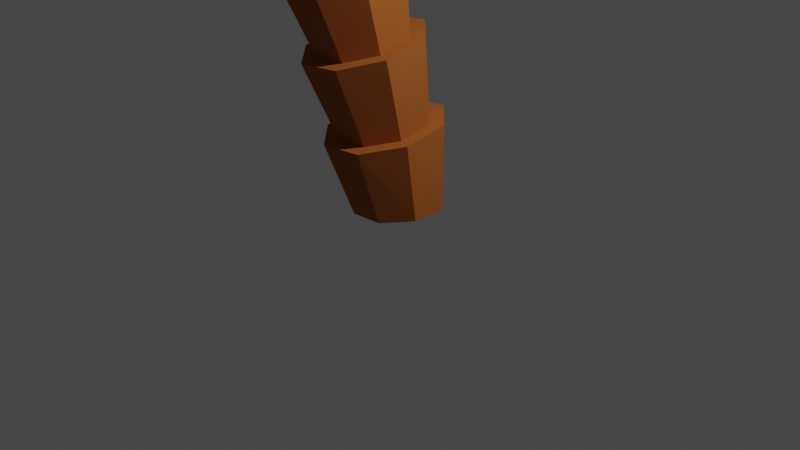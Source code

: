 # Source: Palm_Tree.blend  (saved by Blender 2.93.21; exported with 4.5.12 LTS)
import bpy
from mathutils import Matrix  # noqa: F401  (used for matrix-valued properties, if any)

bpy.ops.wm.read_factory_settings(use_empty=True)
scene = bpy.context.scene
scene.name = 'Scene'

# ---- collections
col_collection = bpy.data.collections.new('Collection'); scene.collection.children.link(col_collection)

# ---- materials (node trees are filled in below, after node groups)
mat_material_002 = bpy.data.materials.new('Material.002')
mat_material_002.use_transparent_shadow = False
mat_material_002.diffuse_color = (0.3758, 0.1112, 0.02506, 1.0)
mat_material_001 = bpy.data.materials.new('Material.001')
mat_material_001.use_transparent_shadow = False
mat_material_001.diffuse_color = (0.04901, 0.2529, 0.01852, 1.0)

# ---- material node trees

# ---- world
world_world = bpy.data.worlds.new('World'); scene.world = world_world
world_world.use_nodes = True; world_world.node_tree.nodes.clear()
_N = world_world.node_tree.nodes; _L = world_world.node_tree.links
n0 = _N.new('ShaderNodeOutputWorld'); n0.name = 'World Output'; n0.location = (300, 300)
n1 = _N.new('ShaderNodeBackground'); n1.name = 'Background'; n1.location = (10, 300)
n1.inputs[0].default_value = (0.05088, 0.05088, 0.05088, 1.0)
_L.new(n1.outputs[0], n0.inputs[0])
n0.is_active_output = True
world_world.color = (0.05088, 0.05088, 0.05088)
world_world.use_sun_shadow = False
world_world.sun_shadow_jitter_overblur = 0.0

# ---- cameras
cam_camera = bpy.data.cameras.new('Camera')
cam_camera.clip_end = 100.0
cam_camera.ortho_scale = 7.314

# ---- lights
light_light = bpy.data.lights.new('Light', 'POINT')
light_light.transmission_factor = 0.0
light_light.energy = 1000.0
light_light.shadow_soft_size = 0.1
light_light.shadow_maximum_resolution = 0.006
light_light.use_absolute_resolution = True

# ---- meshes
me_cube_001 = bpy.data.meshes.new('Cube.001')
me_cube_001.from_pydata([(-0.4481, 0.1947, 0.1351), (-0.197, 0.4446, 0.1622), (-0.3414, 0.4632, 1.093), (-0.6704, 0.1369, 1.005), (0.1731, 0.4428, 0.1883), (0.4232, 0.1906, 0.1965), (0.4839, 0.1283, 1.117), (0.1489, 0.4596, 1.141), (-0.1987, -0.4282, 0.1293), (-0.4488, -0.176, 0.1211), (-0.6661, -0.3488, 0.9227), (-0.3311, -0.6801, 0.899), (0.4224, -0.1801, 0.1825), (0.1713, -0.43, 0.1554), (0.1592, -0.6837, 0.9465), (0.4882, -0.3573, 1.035), (-0.5274, 0.07585, 1.009), (-0.2796, 0.3216, 1.075), (-0.433, 0.2865, 1.966), (-0.7603, -0.03668, 1.861), (0.08963, 0.3189, 1.111), (0.3419, 0.06938, 1.093), (0.3929, -0.04721, 1.983), (0.05685, 0.2821, 2.018), (-0.2718, -0.5394, 0.9288), (-0.5241, -0.2899, 0.9467), (-0.7539, -0.5185, 1.759), (-0.4178, -0.8477, 1.725), (0.3452, -0.2963, 1.031), (0.0974, -0.5421, 0.9646), (0.07199, -0.8522, 1.777), (0.3993, -0.529, 1.881), (-0.6172, -0.09745, 1.864), (-0.3707, 0.146, 1.943), (-0.5277, 0.09231, 2.821), (-0.8543, -0.2294, 2.71), (-0.001745, 0.1426, 1.982), (0.2514, -0.1054, 1.956), (0.2984, -0.241, 2.837), (-0.03809, 0.08739, 2.875), (-0.3592, -0.7083, 1.761), (-0.6123, -0.4603, 1.787), (-0.847, -0.7093, 2.599), (-0.5105, -1.038, 2.561), (0.2562, -0.4682, 1.879), (0.009659, -0.7116, 1.8), (-0.02083, -1.043, 2.615), (0.3058, -0.7209, 2.726), (-0.7111, -0.29, 2.712), (-0.4651, -0.04778, 2.796), (-0.6242, -0.1095, 3.671), (-0.9504, -0.4305, 3.555), (-0.0964, -0.05149, 2.836), (0.157, -0.2988, 2.807), (0.2019, -0.4427, 3.685), (-0.1349, -0.1147, 3.727), (-0.4521, -0.8988, 2.6), (-0.7056, -0.6515, 2.629), (-0.9427, -0.9096, 3.441), (-0.606, -1.238, 3.401), (0.1626, -0.6602, 2.724), (-0.0834, -0.9025, 2.64), (-0.1165, -1.243, 3.456), (0.2097, -0.9218, 3.57), (-0.8072, -0.4911, 3.557), (-0.5616, -0.2494, 3.644), (-0.724, -0.311, 4.584), (-1.049, -0.6315, 4.453), (-0.193, -0.2533, 3.686), (0.06067, -0.5003, 3.655), (0.09913, -0.6434, 4.593), (-0.2369, -0.3161, 4.644), (-0.5478, -1.099, 3.441), (-0.8014, -0.852, 3.471), (-1.041, -1.111, 4.322), (-0.7045, -1.439, 4.274), (0.06654, -0.8612, 3.568), (-0.1791, -1.103, 3.482), (-0.2162, -1.444, 4.333), (0.1083, -1.122, 4.46), (-0.9058, -0.692, 4.455), (-0.6614, -0.4506, 4.553), (-0.8255, -0.5026, 5.576), (-1.147, -0.8215, 5.435), (-0.2945, -0.4544, 4.598), (-0.0414, -0.7009, 4.56), (-0.01032, -0.8326, 5.582), (-0.3434, -0.5074, 5.639), (-0.6466, -1.3, 4.32), (-0.8998, -1.053, 4.356), (-1.139, -1.299, 5.291), (-0.8059, -1.626, 5.236), (-0.03459, -1.062, 4.46), (-0.279, -1.304, 4.364), (-0.3214, -1.63, 5.298), (-0.000254, -1.309, 5.436), (-1.006, -0.8816, 5.436), (-0.7635, -0.6412, 5.543), (-0.9265, -0.6802, 6.624), (-1.244, -0.9965, 6.476), (-0.4002, -0.6448, 5.59), (-0.1494, -0.8899, 5.547), (-0.1235, -1.006, 6.628), (-0.4518, -0.6846, 6.689), (-0.7486, -1.487, 5.286), (-0.9997, -1.241, 5.328), (-1.237, -1.47, 6.324), (-0.9078, -1.795, 6.265), (-0.142, -1.249, 5.437), (-0.3839, -1.491, 5.333), (-0.4296, -1.799, 6.329), (-0.113, -1.48, 6.474), (-1.104, -1.056, 6.478), (-0.8655, -0.8174, 6.589), (-1.025, -0.8398, 7.706), (-1.337, -1.152, 7.555), (-0.5077, -0.8207, 6.638), (-0.2605, -1.063, 6.592), (-0.2382, -1.161, 7.71), (-0.5599, -0.8436, 7.772), (-0.8512, -1.657, 6.318), (-1.099, -1.412, 6.363), (-1.331, -1.621, 7.399), (-1.009, -1.942, 7.339), (-0.2529, -1.42, 6.476), (-0.4913, -1.66, 6.366), (-0.5386, -1.945, 7.404), (-0.2278, -1.629, 7.553), (-1.2, -1.211, 7.557), (-0.9656, -0.975, 7.67), (-1.12, -0.9714, 8.803), (-1.425, -1.28, 8.654), (-0.6148, -0.9778, 7.72), (-0.3724, -1.217, 7.673), (-0.3517, -1.287, 8.809), (-0.6653, -0.9745, 8.869), (-0.9527, -1.805, 7.394), (-1.196, -1.564, 7.44), (-1.421, -1.742, 8.503), (-1.106, -2.059, 8.445), (-0.3651, -1.57, 7.556), (-0.5992, -1.808, 7.443), (-0.6465, -2.061, 8.511), (-0.3422, -1.748, 8.657), (-1.292, -1.337, 8.657), (-1.062, -1.104, 8.769), (-1.208, -1.074, 9.896), (-1.507, -1.378, 9.756), (-0.7192, -1.107, 8.818), (-0.4829, -1.342, 8.774), (-0.4623, -1.383, 9.909), (-0.7663, -1.077, 9.961), (-1.051, -1.923, 8.499), (-1.288, -1.685, 8.543), (-1.505, -1.832, 9.616), (-1.199, -2.143, 9.566), (-0.4763, -1.689, 8.659), (-0.7055, -1.925, 8.549), (-0.7516, -2.144, 9.631), (-0.4543, -1.836, 9.769), (-1.377, -1.434, 9.761), (-1.152, -1.205, 9.866), (-1.289, -1.142, 10.97), (-1.581, -1.439, 10.85), (-0.8191, -1.206, 9.915), (-0.5901, -1.437, 9.876), (-0.5678, -1.442, 10.99), (-0.8609, -1.143, 11.03), (-1.145, -2.009, 9.617), (-1.375, -1.776, 9.655), (-1.582, -1.884, 10.73), (-1.287, -2.188, 10.69), (-0.5847, -1.779, 9.77), (-0.8086, -2.01, 9.666), (-0.8524, -2.188, 10.76), (-0.5624, -1.885, 10.88), (-1.455, -1.494, 10.85), (-1.236, -1.269, 10.94), (-1.36, -1.157, 11.99), (-1.645, -1.447, 11.91), (-0.9128, -1.27, 10.99), (-0.692, -1.495, 10.96), (-0.665, -1.448, 12.05), (-0.9454, -1.158, 12.05), (-1.234, -2.057, 10.74), (-1.455, -1.828, 10.77), (-1.65, -1.878, 11.84), (-1.368, -2.173, 11.84), (-0.6885, -1.829, 10.88), (-0.907, -2.057, 10.79), (-0.9476, -2.172, 11.9), (-0.6644, -1.878, 11.98), (-1.524, -1.499, 11.92), (-1.31, -1.281, 11.98), (-1.413, -1.079, 12.91), (-1.692, -1.348, 12.92), (-0.9969, -1.281, 12.03), (-0.7856, -1.5, 12.02), (-0.7455, -1.353, 13.02), (-1.011, -1.081, 12.96), (-1.315, -2.045, 11.87), (-1.527, -1.824, 11.87), (-1.703, -1.75, 12.98), (-1.436, -2.023, 13.05), (-0.7857, -1.824, 11.97), (-0.9991, -2.045, 11.91), (-1.033, -2.024, 13.09), (-0.7546, -1.753, 13.08), (-1.576, -1.398, 12.95), (-1.366, -1.195, 12.94), (-1.422, -0.8342, 13.82), (-1.692, -1.068, 13.92), (-1.063, -1.196, 12.97), (-0.8633, -1.401, 13.02), (-0.7807, -1.106, 13.9), (-1.034, -0.8499, 13.81), (-1.383, -1.905, 13.04), (-1.584, -1.7, 12.99), (-1.703, -1.428, 14.07), (-1.45, -1.681, 14.17), (-0.8702, -1.702, 13.06), (-1.08, -1.906, 13.07), (-1.065, -1.697, 14.16), (-0.7944, -1.466, 14.05), (-1.581, -1.117, 13.94), (-1.378, -0.9406, 13.86), (-1.372, -0.5616, 14.78), (-1.628, -0.7811, 14.9), (-1.086, -0.9525, 13.86), (-0.8951, -1.145, 13.93), (-0.7597, -0.8389, 14.8), (-1.002, -0.5856, 14.74), (-1.399, -1.578, 14.13), (-1.589, -1.387, 14.05), (-1.64, -1.128, 15.03), (-1.399, -1.378, 15.09), (-0.9052, -1.416, 14.04), (-1.109, -1.59, 14.12), (-1.032, -1.404, 15.05), (-0.7733, -1.187, 14.94), (-1.523, -0.8304, 14.91), (-1.329, -0.6653, 14.82), (-1.32, -0.3502, 15.66), (-1.546, -0.5262, 15.78), (-1.051, -0.6836, 14.79), (-0.8693, -0.874, 14.83), (-0.7374, -0.6228, 15.67), (-0.968, -0.3787, 15.61), (-1.351, -1.28, 15.05), (-1.532, -1.091, 15.01), (-1.556, -0.855, 15.91), (-1.348, -1.122, 15.98), (-0.8793, -1.136, 14.93), (-1.074, -1.3, 15.02), (-0.9987, -1.154, 15.93), (-0.7514, -0.9527, 15.8), (-1.445, -0.574, 15.78), (-1.261, -0.4189, 15.69), (-1.243, -0.1112, 16.44), (-1.462, -0.283, 16.57), (-1.015, -0.4708, 15.66), (-0.8422, -0.6543, 15.7), (-0.6841, -0.3693, 16.45), (-0.9054, -0.1389, 16.39), (-1.302, -1.031, 15.94), (-1.453, -0.8217, 15.88), (-1.47, -0.5916, 16.71), (-1.266, -0.8359, 16.79), (-0.8524, -0.9023, 15.8), (-1.038, -1.054, 15.9), (-0.9325, -0.8664, 16.74), (-0.6969, -0.6792, 16.6), (-1.366, -0.3283, 16.58), (-1.19, -0.1828, 16.48), (-1.175, 0.129, 17.13), (-1.388, -0.03691, 17.27), (-0.9506, -0.2256, 16.44), (-0.7844, -0.3987, 16.49), (-0.6368, -0.1062, 17.17), (-0.8503, 0.1052, 17.08), (-1.222, -0.7502, 16.74), (-1.372, -0.5608, 16.68), (-1.392, -0.3211, 17.44), (-1.19, -0.5373, 17.53), (-0.7936, -0.6316, 16.6), (-0.9707, -0.7729, 16.7), (-0.8719, -0.5637, 17.49), (-0.6477, -0.391, 17.34), (-1.295, -0.07825, 17.28), (-1.128, 0.05706, 17.17), (-1.13, 0.3911, 17.69), (-1.338, 0.2335, 17.85), (-0.8933, 0.02468, 17.14), (-0.7327, -0.1341, 17.21), (-0.6079, 0.1962, 17.8), (-0.8152, 0.3779, 17.66), (-1.149, -0.4588, 17.48), (-1.299, -0.2923, 17.41), (-1.338, -0.0175, 18.06), (-1.136, -0.1955, 18.19), (-0.7404, -0.3482, 17.33), (-0.909, -0.4784, 17.44), (-0.8309, -0.2104, 18.17), (-0.6172, -0.05396, 18.01), (-1.248, 0.1991, 17.87), (-1.088, 0.3233, 17.75), (-1.114, 0.7158, 18.26), (-1.32, 0.542, 18.39), (-0.8562, 0.3053, 17.73), (-0.7003, 0.1691, 17.83), (-0.6104, 0.5333, 18.37), (-0.8099, 0.7123, 18.25), (-1.098, -0.1262, 18.13), (-1.249, 0.01, 18.03), (-1.321, 0.2857, 18.57), (-1.121, 0.1163, 18.69), (-0.7065, -0.019, 17.99), (-0.8672, -0.1373, 18.11), (-0.8264, 0.1115, 18.68), (-0.6199, 0.278, 18.56), (-1.233, 0.5094, 18.41), (-1.078, 0.6411, 18.32), (-1.124, 0.9466, 18.9), (-1.327, 0.7499, 18.97), (-0.8496, 0.6367, 18.31), (-0.6995, 0.5027, 18.4), (-0.6394, 0.7608, 18.98), (-0.8326, 0.9488, 18.9), (-1.084, 0.1882, 18.64), (-1.234, 0.3164, 18.55), (-1.327, 0.4747, 19.07), (-1.129, 0.3004, 19.15), (-0.7059, 0.3106, 18.54), (-0.8612, 0.1846, 18.63), (-0.8437, 0.3014, 19.15), (-0.6457, 0.4858, 19.09), (-1.243, 0.7165, 18.99), (-1.095, 0.8602, 18.94), (-1.157, 1.051, 19.52), (-1.354, 0.8452, 19.54), (-0.8701, 0.867, 18.93), (-0.7247, 0.726, 18.99), (-0.6871, 0.8676, 19.58), (-0.8766, 1.055, 19.54), (-1.094, 0.3791, 19.12), (-1.243, 0.5092, 19.06), (-1.35, 0.5665, 19.57), (-1.153, 0.3955, 19.6), (-0.729, 0.5191, 19.08), (-0.878, 0.3799, 19.12), (-0.8758, 0.3991, 19.62), (-0.6876, 0.5889, 19.61), (-1.272, 0.812, 19.55), (-1.131, 0.9576, 19.54), (-1.205, 1.039, 20.1), (-1.397, 0.8329, 20.07), (-0.911, 0.9729, 19.55), (-0.7685, 0.8319, 19.58), (-0.7471, 0.8614, 20.13), (-0.9339, 1.043, 20.12), (-1.119, 0.4763, 19.6), (-1.27, 0.6022, 19.57), (-1.39, 0.5616, 20.05), (-1.192, 0.4, 20.06), (-0.7686, 0.6221, 19.6), (-0.9103, 0.4789, 19.61), (-0.922, 0.4037, 20.09), (-0.7423, 0.5897, 20.12), (-1.317, 0.8007, 20.08), (-1.183, 0.9418, 20.1), (-1.257, 0.968, 20.61), (-1.443, 0.7635, 20.57), (-0.9659, 0.9635, 20.12), (-0.8253, 0.8267, 20.12), (-0.8127, 0.7964, 20.64), (-0.9949, 0.9711, 20.64), (-1.16, 0.4792, 20.07), (-1.312, 0.5964, 20.06), (-1.433, 0.5039, 20.53), (-1.238, 0.3557, 20.52), (-0.8328, 0.6048, 20.12), (-0.9569, 0.482, 20.09), (-0.9774, 0.359, 20.55), (-0.8058, 0.5365, 20.6), (-1.367, 0.7331, 20.57), (-1.238, 0.8683, 20.61), (-1.261, 0.7789, 21.06), (-1.374, 0.6621, 21.03), (-1.025, 0.8955, 20.63), (-0.8871, 0.7638, 20.62), (-0.9692, 0.6672, 21.08), (-1.089, 0.7811, 21.08), (-1.221, 0.4068, 20.54), (-1.359, 0.5371, 20.54), (-1.369, 0.4917, 21.0), (-1.248, 0.3778, 20.99), (-0.8953, 0.5445, 20.6), (-1.011, 0.4333, 20.56), (-1.076, 0.38, 21.01), (-0.9636, 0.4969, 21.05), (-1.285, 0.5608, 21.12), (-1.086, 0.5608, 21.12), (-1.314, 10.63, 20.96), (-1.056, 10.63, 20.96), (-2.278, 5.705, 22.0), (-0.278, 5.705, 22.0), (-0.7181, 8.12, 21.46), (-1.744, 8.166, 21.45), (-1.185, 0.5608, 21.12), (-1.176, 10.85, 20.93), (-1.291, 5.719, 22.13), (-1.23, 8.168, 21.47), (-1.803, 3.129, 21.52), (-0.6536, 3.129, 21.52), (-1.23, 3.131, 21.55), (-1.23, 3.131, 21.55), (-0.6536, 3.129, 21.52), (-1.805, 3.168, 21.57), (-0.7136, 8.166, 21.45), (-2.276, 5.754, 22.01), (-0.2712, 5.762, 22.01), (-1.285, 0.5746, 21.11), (-1.086, 0.5746, 21.11), (-1.314, 10.45, 19.11), (-1.056, 10.45, 19.11), (-2.278, 5.793, 21.04), (-0.278, 5.793, 21.04), (-0.7181, 8.069, 20.07), (-1.744, 8.112, 20.05), (-1.185, 0.5746, 21.11), (-1.176, 10.66, 19.04), (-1.291, 5.831, 21.17), (-1.23, 8.117, 20.06), (-1.803, 3.173, 21.04), (-0.6536, 3.173, 21.04), (-1.23, 3.18, 21.06), (-1.23, 3.18, 21.06), (-0.6536, 3.173, 21.04), (-1.805, 3.219, 21.08), (-0.7136, 8.112, 20.05), (-2.276, 5.843, 21.04), (-0.2712, 5.85, 21.04), (-1.248, 0.636, 20.95), (-1.099, 0.5067, 20.93), (5.311, 8.28, 20.74), (5.504, 8.113, 20.7), (1.479, 5.088, 21.94), (2.973, 3.79, 21.65), (4.166, 5.948, 21.17), (3.428, 6.65, 21.3), (-1.174, 0.5714, 20.94), (5.555, 8.36, 20.68), (2.241, 4.447, 21.92), (3.815, 6.317, 21.24), (0.0928, 2.876, 21.41), (0.9513, 2.13, 21.25), (0.5246, 2.504, 21.35), (0.5246, 2.504, 21.35), (0.9513, 2.13, 21.25), (0.1215, 2.903, 21.45), (4.198, 5.982, 21.15), (1.514, 5.123, 21.94), (3.016, 3.828, 21.65), (-1.18, 0.6584, 21.07), (-1.156, 0.4633, 21.04), (8.655, 2.131, 19.45), (8.685, 1.878, 19.41), (3.888, 2.228, 21.35), (4.121, 0.2693, 21.01), (6.346, 1.119, 20.22), (6.269, 2.132, 20.36), (-1.168, 0.5608, 21.06), (8.882, 2.031, 19.37), (4.039, 1.244, 21.31), (6.334, 1.627, 20.29), (1.342, 1.469, 21.18), (1.476, 0.3433, 20.99), (1.415, 0.9051, 21.11), (1.415, 0.9051, 21.11), (1.476, 0.3433, 20.99), (1.387, 1.47, 21.21), (6.389, 1.123, 20.19), (3.938, 2.231, 21.35), (4.179, 0.2696, 21.01), (-1.114, 0.6039, 21.1), (-1.228, 0.4445, 21.06), (7.027, -4.543, 18.14), (6.879, -4.75, 18.1), (3.731, -1.532, 20.67), (2.584, -3.132, 20.32), (4.718, -3.87, 19.22), (5.342, -3.068, 19.37), (-1.171, 0.5242, 21.08), (7.121, -4.758, 18.03), (3.195, -2.369, 20.62), (5.052, -3.486, 19.3), (1.313, -0.4341, 20.86), (0.6542, -1.354, 20.65), (0.9899, -0.9004, 20.78), (0.9899, -0.9004, 20.78), (0.6542, -1.354, 20.65), (1.352, -0.4652, 20.88), (4.751, -3.893, 19.19), (3.771, -1.561, 20.66), (2.628, -3.17, 20.31), (-1.084, 0.521, 21.12), (-1.278, 0.4764, 21.11), (1.183, -7.905, 16.08), (0.9316, -7.963, 16.07), (1.083, -4.03, 19.44), (-0.8629, -4.478, 19.33), (0.07201, -6.16, 17.71), (1.079, -5.962, 17.73), (-1.181, 0.4987, 21.11), (1.096, -8.107, 15.94), (0.1338, -4.328, 19.49), (0.5814, -6.087, 17.72), (0.0171, -1.729, 20.25), (-1.101, -1.987, 20.19), (-0.5378, -1.871, 20.24), (-0.5378, -1.871, 20.24), (-1.101, -1.987, 20.19), (0.03057, -1.782, 20.27), (0.07709, -6.192, 17.67), (1.092, -4.076, 19.42), (-0.8562, -4.532, 19.31), (-1.106, 0.4832, 21.05), (-1.281, 0.5763, 21.06), (-5.754, -7.719, 17.5), (-5.982, -7.599, 17.52), (-2.706, -4.484, 20.06), (-4.466, -3.55, 20.22), (-5.155, -5.553, 18.87), (-4.272, -6.064, 18.75), (-1.193, 0.5297, 21.05), (-5.975, -7.825, 17.4), (-3.594, -4.08, 20.26), (-4.726, -5.832, 18.81), (-1.882, -1.996, 20.52), (-2.894, -1.459, 20.61), (-2.389, -1.738, 20.59), (-2.389, -1.738, 20.59), (-2.894, -1.459, 20.61), (-1.902, -2.043, 20.54), (-5.179, -5.583, 18.84), (-2.731, -4.527, 20.05), (-4.5, -3.596, 20.21), (-1.166, 0.4508, 21.06), (-1.229, 0.6355, 21.1), (-10.33, -1.98, 17.65), (-10.41, -1.74, 17.71), (-5.776, -1.972, 20.02), (-6.411, -0.118, 20.42), (-8.346, -0.9603, 19.05), (-8.059, -1.917, 18.82), (-1.198, 0.5431, 21.08), (-10.57, -1.896, 17.58), (-6.136, -1.098, 20.33), (-8.228, -1.448, 18.94), (-3.452, -0.7694, 20.5), (-3.817, 0.2958, 20.73), (-3.642, -0.246, 20.64), (-3.642, -0.246, 20.64), (-3.817, 0.2958, 20.73), (-3.498, -0.7929, 20.53), (-8.386, -0.9628, 19.02), (-5.824, -1.984, 20.01), (-6.467, -0.1279, 20.41), (-1.243, 0.5071, 21.03), (-1.152, 0.6816, 21.06), (-10.09, 5.232, 20.09), (-9.974, 5.458, 20.13), (-6.344, 1.957, 21.34), (-5.437, 3.709, 21.67), (-7.683, 4.517, 20.88), (-8.186, 3.643, 20.69), (-1.197, 0.5943, 21.05), (-10.22, 5.46, 20.07), (-5.928, 2.814, 21.63), (-7.958, 4.091, 20.8), (-3.794, 1.215, 21.14), (-3.273, 2.222, 21.33), (-3.54, 1.715, 21.26), (-3.54, 1.715, 21.26), (-3.273, 2.222, 21.33), (-3.836, 1.227, 21.18), (-7.719, 4.545, 20.86), (-6.388, 1.981, 21.34), (-5.485, 3.741, 21.67), (-1.201, 0.5501, 21.03), (-1.185, 0.6518, 21.03), (-5.817, 1.265, 23.33), (-5.797, 1.396, 23.32), (-3.412, 0.3828, 22.65), (-3.253, 1.403, 22.64), (-4.51, 1.371, 22.97), (-4.616, 0.8514, 22.97), (-1.193, 0.601, 21.03), (-5.914, 1.352, 23.36), (-3.31, 0.8831, 22.71), (-4.572, 1.113, 22.98), (-2.315, 0.4565, 21.82), (-2.223, 1.043, 21.82), (-2.265, 0.748, 21.83), (-2.265, 0.748, 21.83), (-2.223, 1.043, 21.82), (-2.323, 0.4567, 21.85), (-4.534, 1.377, 22.97), (-3.433, 0.3871, 22.66), (-3.277, 1.411, 22.66), (-1.188, 0.6131, 21.04), (-1.159, 0.4811, 21.04), (5.128, 1.969, 23.26), (5.165, 1.798, 23.25), (1.683, 1.901, 22.79), (1.968, 0.5757, 22.78), (3.531, 1.215, 23.0), (3.418, 1.901, 23.0), (-1.174, 0.5471, 21.04), (5.292, 1.908, 23.29), (1.803, 1.241, 22.87), (3.488, 1.561, 23.01), (0.2498, 1.273, 21.9), (0.4137, 0.5111, 21.89), (0.3279, 0.8924, 21.91), (0.3279, 0.8924, 21.91), (0.4137, 0.5111, 21.89), (0.2647, 1.277, 21.93), (3.564, 1.219, 23.0), (1.712, 1.905, 22.81), (2.003, 0.5783, 22.8), (-1.113, 0.5271, 21.05), (-1.262, 0.5481, 21.04), (-2.188, -6.601, 23.49), (-2.381, -6.574, 23.48), (-0.9228, -2.97, 23.01), (-2.418, -2.76, 22.95), (-2.356, -4.641, 23.19), (-1.595, -4.785, 23.22), (-1.187, 0.5376, 21.05), (-2.316, -6.749, 23.52), (-1.661, -2.843, 23.08), (-1.978, -4.728, 23.22), (-1.002, -1.23, 22.0), (-1.86, -1.109, 21.97), (-1.429, -1.166, 22.0), (-1.429, -1.166, 22.0), (-1.86, -1.109, 21.97), (-1.004, -1.247, 22.04), (-2.364, -4.677, 23.19), (-0.9296, -3.002, 23.02), (-2.429, -2.797, 22.97), (-1.244, 0.5494, 21.02), (-1.135, 0.6095, 20.99), (-3.681, 6.228, 23.17), (-3.541, 6.306, 23.12), (-2.767, 3.04, 22.86), (-1.678, 3.643, 22.49), (-2.629, 4.933, 22.79), (-3.203, 4.652, 22.99), (-1.189, 0.5794, 21.0), (-3.666, 6.397, 23.17), (-2.198, 3.33, 22.76), (-2.919, 4.805, 22.9), (-2.025, 1.79, 21.92), (-1.4, 2.137, 21.71), (-1.708, 1.962, 21.83), (-1.708, 1.962, 21.83), (-1.4, 2.137, 21.71), (-2.025, 1.807, 21.96), (-2.642, 4.962, 22.79), (-2.776, 3.067, 22.87), (-1.686, 3.676, 22.5), (-1.151, 0.5955, 21.06), (-1.199, 0.4835, 21.02), (4.399, -2.417, 22.77), (4.338, -2.562, 22.71), (1.669, -0.5089, 22.71), (1.191, -1.632, 22.27), (2.753, -2.052, 22.49), (3.028, -1.488, 22.71), (-1.175, 0.5395, 21.04), (4.495, -2.557, 22.76), (1.407, -1.084, 22.58), (2.902, -1.779, 22.61), (0.2712, 0.06067, 21.87), (-0.003532, -0.5849, 21.62), (0.1299, -0.2644, 21.76), (0.1299, -0.2644, 21.76), (-0.003532, -0.5849, 21.62), (0.2825, 0.04508, 21.9), (2.782, -2.066, 22.48), (1.694, -0.5261, 22.73), (1.219, -1.655, 22.28)], [], [(9, 10, 3, 0), (13, 14, 11, 8), (14, 15, 6, 7, 2, 3, 10, 11), (1, 2, 7, 4), (5, 6, 15, 12), (0, 3, 2, 1), (6, 5, 4, 7), (14, 13, 12, 15), (10, 9, 8, 11), (4, 5, 12, 13, 8, 9, 0, 1), (25, 26, 19, 16), (29, 30, 27, 24), (30, 31, 22, 23, 18, 19, 26, 27), (17, 18, 23, 20), (21, 22, 31, 28), (16, 19, 18, 17), (22, 21, 20, 23), (30, 29, 28, 31), (26, 25, 24, 27), (20, 21, 28, 29, 24, 25, 16, 17), (41, 42, 35, 32), (45, 46, 43, 40), (46, 47, 38, 39, 34, 35, 42, 43), (33, 34, 39, 36), (37, 38, 47, 44), (32, 35, 34, 33), (38, 37, 36, 39), (46, 45, 44, 47), (42, 41, 40, 43), (36, 37, 44, 45, 40, 41, 32, 33), (57, 58, 51, 48), (61, 62, 59, 56), (62, 63, 54, 55, 50, 51, 58, 59), (49, 50, 55, 52), (53, 54, 63, 60), (48, 51, 50, 49), (54, 53, 52, 55), (62, 61, 60, 63), (58, 57, 56, 59), (52, 53, 60, 61, 56, 57, 48, 49), (73, 74, 67, 64), (77, 78, 75, 72), (78, 79, 70, 71, 66, 67, 74, 75), (65, 66, 71, 68), (69, 70, 79, 76), (64, 67, 66, 65), (70, 69, 68, 71), (78, 77, 76, 79), (74, 73, 72, 75), (68, 69, 76, 77, 72, 73, 64, 65), (89, 90, 83, 80), (93, 94, 91, 88), (94, 95, 86, 87, 82, 83, 90, 91), (81, 82, 87, 84), (85, 86, 95, 92), (80, 83, 82, 81), (86, 85, 84, 87), (94, 93, 92, 95), (90, 89, 88, 91), (84, 85, 92, 93, 88, 89, 80, 81), (105, 106, 99, 96), (109, 110, 107, 104), (110, 111, 102, 103, 98, 99, 106, 107), (97, 98, 103, 100), (101, 102, 111, 108), (96, 99, 98, 97), (102, 101, 100, 103), (110, 109, 108, 111), (106, 105, 104, 107), (100, 101, 108, 109, 104, 105, 96, 97), (121, 122, 115, 112), (125, 126, 123, 120), (126, 127, 118, 119, 114, 115, 122, 123), (113, 114, 119, 116), (117, 118, 127, 124), (112, 115, 114, 113), (118, 117, 116, 119), (126, 125, 124, 127), (122, 121, 120, 123), (116, 117, 124, 125, 120, 121, 112, 113), (137, 138, 131, 128), (141, 142, 139, 136), (142, 143, 134, 135, 130, 131, 138, 139), (129, 130, 135, 132), (133, 134, 143, 140), (128, 131, 130, 129), (134, 133, 132, 135), (142, 141, 140, 143), (138, 137, 136, 139), (132, 133, 140, 141, 136, 137, 128, 129), (153, 154, 147, 144), (157, 158, 155, 152), (158, 159, 150, 151, 146, 147, 154, 155), (145, 146, 151, 148), (149, 150, 159, 156), (144, 147, 146, 145), (150, 149, 148, 151), (158, 157, 156, 159), (154, 153, 152, 155), (148, 149, 156, 157, 152, 153, 144, 145), (169, 170, 163, 160), (173, 174, 171, 168), (174, 175, 166, 167, 162, 163, 170, 171), (161, 162, 167, 164), (165, 166, 175, 172), (160, 163, 162, 161), (166, 165, 164, 167), (174, 173, 172, 175), (170, 169, 168, 171), (164, 165, 172, 173, 168, 169, 160, 161), (185, 186, 179, 176), (189, 190, 187, 184), (190, 191, 182, 183, 178, 179, 186, 187), (177, 178, 183, 180), (181, 182, 191, 188), (176, 179, 178, 177), (182, 181, 180, 183), (190, 189, 188, 191), (186, 185, 184, 187), (180, 181, 188, 189, 184, 185, 176, 177), (201, 202, 195, 192), (205, 206, 203, 200), (206, 207, 198, 199, 194, 195, 202, 203), (193, 194, 199, 196), (197, 198, 207, 204), (192, 195, 194, 193), (198, 197, 196, 199), (206, 205, 204, 207), (202, 201, 200, 203), (196, 197, 204, 205, 200, 201, 192, 193), (217, 218, 211, 208), (221, 222, 219, 216), (222, 223, 214, 215, 210, 211, 218, 219), (209, 210, 215, 212), (213, 214, 223, 220), (208, 211, 210, 209), (214, 213, 212, 215), (222, 221, 220, 223), (218, 217, 216, 219), (212, 213, 220, 221, 216, 217, 208, 209), (233, 234, 227, 224), (237, 238, 235, 232), (238, 239, 230, 231, 226, 227, 234, 235), (225, 226, 231, 228), (229, 230, 239, 236), (224, 227, 226, 225), (230, 229, 228, 231), (238, 237, 236, 239), (234, 233, 232, 235), (228, 229, 236, 237, 232, 233, 224, 225), (249, 250, 243, 240), (253, 254, 251, 248), (254, 255, 246, 247, 242, 243, 250, 251), (241, 242, 247, 244), (245, 246, 255, 252), (240, 243, 242, 241), (246, 245, 244, 247), (254, 253, 252, 255), (250, 249, 248, 251), (244, 245, 252, 253, 248, 249, 240, 241), (265, 266, 259, 256), (269, 270, 267, 264), (270, 271, 262, 263, 258, 259, 266, 267), (257, 258, 263, 260), (261, 262, 271, 268), (256, 259, 258, 257), (262, 261, 260, 263), (270, 269, 268, 271), (266, 265, 264, 267), (260, 261, 268, 269, 264, 265, 256, 257), (281, 282, 275, 272), (285, 286, 283, 280), (286, 287, 278, 279, 274, 275, 282, 283), (273, 274, 279, 276), (277, 278, 287, 284), (272, 275, 274, 273), (278, 277, 276, 279), (286, 285, 284, 287), (282, 281, 280, 283), (276, 277, 284, 285, 280, 281, 272, 273), (297, 298, 291, 288), (301, 302, 299, 296), (302, 303, 294, 295, 290, 291, 298, 299), (289, 290, 295, 292), (293, 294, 303, 300), (288, 291, 290, 289), (294, 293, 292, 295), (302, 301, 300, 303), (298, 297, 296, 299), (292, 293, 300, 301, 296, 297, 288, 289), (313, 314, 307, 304), (317, 318, 315, 312), (318, 319, 310, 311, 306, 307, 314, 315), (305, 306, 311, 308), (309, 310, 319, 316), (304, 307, 306, 305), (310, 309, 308, 311), (318, 317, 316, 319), (314, 313, 312, 315), (308, 309, 316, 317, 312, 313, 304, 305), (329, 330, 323, 320), (333, 334, 331, 328), (334, 335, 326, 327, 322, 323, 330, 331), (321, 322, 327, 324), (325, 326, 335, 332), (320, 323, 322, 321), (326, 325, 324, 327), (334, 333, 332, 335), (330, 329, 328, 331), (324, 325, 332, 333, 328, 329, 320, 321), (345, 346, 339, 336), (349, 350, 347, 344), (350, 351, 342, 343, 338, 339, 346, 347), (337, 338, 343, 340), (341, 342, 351, 348), (336, 339, 338, 337), (342, 341, 340, 343), (350, 349, 348, 351), (346, 345, 344, 347), (340, 341, 348, 349, 344, 345, 336, 337), (361, 362, 355, 352), (365, 366, 363, 360), (366, 367, 358, 359, 354, 355, 362, 363), (353, 354, 359, 356), (357, 358, 367, 364), (352, 355, 354, 353), (358, 357, 356, 359), (366, 365, 364, 367), (362, 361, 360, 363), (356, 357, 364, 365, 360, 361, 352, 353), (377, 378, 371, 368), (381, 382, 379, 376), (382, 383, 374, 375, 370, 371, 378, 379), (369, 370, 375, 372), (373, 374, 383, 380), (368, 371, 370, 369), (374, 373, 372, 375), (382, 381, 380, 383), (378, 377, 376, 379), (372, 373, 380, 381, 376, 377, 368, 369), (393, 394, 387, 384), (397, 398, 395, 392), (398, 399, 390, 391, 386, 387, 394, 395), (385, 386, 391, 388), (389, 390, 399, 396), (384, 387, 386, 385), (390, 389, 388, 391), (398, 397, 396, 399), (394, 393, 392, 395), (388, 389, 396, 397, 392, 393, 384, 385), (411, 418, 403, 409), (415, 416, 405, 410), (410, 420, 406, 411), (419, 410, 411, 407), (417, 415, 410, 404), (407, 411, 409, 402), (400, 408, 414, 412), (408, 401, 413, 414), (432, 439, 424, 430), (436, 437, 426, 431), (431, 441, 427, 432), (440, 431, 432, 428), (438, 436, 431, 425), (428, 432, 430, 423), (421, 429, 435, 433), (429, 422, 434, 435), (453, 460, 445, 451), (457, 458, 447, 452), (452, 462, 448, 453), (461, 452, 453, 449), (459, 457, 452, 446), (449, 453, 451, 444), (442, 450, 456, 454), (450, 443, 455, 456), (474, 481, 466, 472), (478, 479, 468, 473), (473, 483, 469, 474), (482, 473, 474, 470), (480, 478, 473, 467), (470, 474, 472, 465), (463, 471, 477, 475), (471, 464, 476, 477), (495, 502, 487, 493), (499, 500, 489, 494), (494, 504, 490, 495), (503, 494, 495, 491), (501, 499, 494, 488), (491, 495, 493, 486), (484, 492, 498, 496), (492, 485, 497, 498), (516, 523, 508, 514), (520, 521, 510, 515), (515, 525, 511, 516), (524, 515, 516, 512), (522, 520, 515, 509), (512, 516, 514, 507), (505, 513, 519, 517), (513, 506, 518, 519), (537, 544, 529, 535), (541, 542, 531, 536), (536, 546, 532, 537), (545, 536, 537, 533), (543, 541, 536, 530), (533, 537, 535, 528), (526, 534, 540, 538), (534, 527, 539, 540), (558, 565, 550, 556), (562, 563, 552, 557), (557, 567, 553, 558), (566, 557, 558, 554), (564, 562, 557, 551), (554, 558, 556, 549), (547, 555, 561, 559), (555, 548, 560, 561), (579, 586, 571, 577), (583, 584, 573, 578), (578, 588, 574, 579), (587, 578, 579, 575), (585, 583, 578, 572), (575, 579, 577, 570), (568, 576, 582, 580), (576, 569, 581, 582), (600, 607, 592, 598), (604, 605, 594, 599), (599, 609, 595, 600), (608, 599, 600, 596), (606, 604, 599, 593), (596, 600, 598, 591), (589, 597, 603, 601), (597, 590, 602, 603), (621, 628, 613, 619), (625, 626, 615, 620), (620, 630, 616, 621), (629, 620, 621, 617), (627, 625, 620, 614), (617, 621, 619, 612), (610, 618, 624, 622), (618, 611, 623, 624), (642, 649, 634, 640), (646, 647, 636, 641), (641, 651, 637, 642), (650, 641, 642, 638), (648, 646, 641, 635), (638, 642, 640, 633), (631, 639, 645, 643), (639, 632, 644, 645), (663, 670, 655, 661), (667, 668, 657, 662), (662, 672, 658, 663), (671, 662, 663, 659), (669, 667, 662, 656), (659, 663, 661, 654), (652, 660, 666, 664), (660, 653, 665, 666), (684, 691, 676, 682), (688, 689, 678, 683), (683, 693, 679, 684), (692, 683, 684, 680), (690, 688, 683, 677), (680, 684, 682, 675), (673, 681, 687, 685), (681, 674, 686, 687)])
me_cube_001.polygons.foreach_set('material_index', [0, 0, 0, 0, 0, 0, 0, 0, 0, 0, 0, 0, 0, 0, 0, 0, 0, 0, 0, 0, 0, 0, 0, 0, 0, 0, 0, 0, 0, 0, 0, 0, 0, 0, 0, 0, 0, 0, 0, 0, 0, 0, 0, 0, 0, 0, 0, 0, 0, 0, 0, 0, 0, 0, 0, 0, 0, 0, 0, 0, 0, 0, 0, 0, 0, 0, 0, 0, 0, 0, 0, 0, 0, 0, 0, 0, 0, 0, 0, 0, 0, 0, 0, 0, 0, 0, 0, 0, 0, 0, 0, 0, 0, 0, 0, 0, 0, 0, 0, 0, 0, 0, 0, 0, 0, 0, 0, 0, 0, 0, 0, 0, 0, 0, 0, 0, 0, 0, 0, 0, 0, 0, 0, 0, 0, 0, 0, 0, 0, 0, 0, 0, 0, 0, 0, 0, 0, 0, 0, 0, 0, 0, 0, 0, 0, 0, 0, 0, 0, 0, 0, 0, 0, 0, 0, 0, 0, 0, 0, 0, 0, 0, 0, 0, 0, 0, 0, 0, 0, 0, 0, 0, 0, 0, 0, 0, 0, 0, 0, 0, 0, 0, 0, 0, 0, 0, 0, 0, 0, 0, 0, 0, 0, 0, 0, 0, 0, 0, 0, 0, 0, 0, 0, 0, 0, 0, 0, 0, 0, 0, 0, 0, 0, 0, 0, 0, 0, 0, 0, 0, 0, 0, 0, 0, 0, 0, 0, 0, 0, 0, 0, 0, 0, 0, 0, 0, 0, 0, 0, 0, 0, 0, 0, 0, 0, 0, 0, 0, 0, 0, 1, 1, 1, 1, 1, 1, 1, 1, 1, 1, 1, 1, 1, 1, 1, 1, 1, 1, 1, 1, 1, 1, 1, 1, 1, 1, 1, 1, 1, 1, 1, 1, 1, 1, 1, 1, 1, 1, 1, 1, 1, 1, 1, 1, 1, 1, 1, 1, 1, 1, 1, 1, 1, 1, 1, 1, 1, 1, 1, 1, 1, 1, 1, 1, 1, 1, 1, 1, 1, 1, 1, 1, 1, 1, 1, 1, 1, 1, 1, 1, 1, 1, 1, 1, 1, 1, 1, 1, 1, 1, 1, 1, 1, 1, 1, 1, 1, 1, 1, 1, 1, 1, 1, 1, 1, 1, 1, 1, 1, 1, 1, 1])
_uv = me_cube_001.uv_layers.new(name='UVMap')
_uv.uv.foreach_set('vector', [0.375, 0.8219, 0.625, 0.8219, 0.625, 0.9281, 0.375, 0.9281, 0.375, 0.5719, 0.625, 0.5719, 0.625, 0.6781, 0.375, 0.6781, 0.625, 0.5719, 0.6969, 0.5, 0.8031, 0.5, 0.875, 0.5719, 0.875, 0.6781, 0.8031, 0.75, 0.6969, 0.75, 0.625, 0.6781, 0.375, 0.07191, 0.625, 0.07191, 0.625, 0.1781, 0.375, 0.1781, 0.375, 0.3219, 0.625, 0.3219, 0.625, 0.4281, 0.375, 0.4281, 0.375, 0.0, 0.625, 0.0, 0.625, 0.07191, 0.375, 0.07191, 0.625, 0.3219, 0.375, 0.3219, 0.375, 0.1781, 0.625, 0.1781, 0.625, 0.5719, 0.375, 0.5719, 0.375, 0.4281, 0.625, 0.4281, 0.625, 0.8219, 0.375, 0.8219, 0.375, 0.6781, 0.625, 0.6781, 0.125, 0.5719, 0.1969, 0.5, 0.3031, 0.5, 0.375, 0.5719, 0.375, 0.6781, 0.3031, 0.75, 0.1969, 0.75, 0.125, 0.6781, 0.375, 0.8219, 0.625, 0.8219, 0.625, 0.9281, 0.375, 0.9281, 0.375, 0.5719, 0.625, 0.5719, 0.625, 0.6781, 0.375, 0.6781, 0.625, 0.5719, 0.6969, 0.5, 0.8031, 0.5, 0.875, 0.5719, 0.875, 0.6781, 0.8031, 0.75, 0.6969, 0.75, 0.625, 0.6781, 0.375, 0.07191, 0.625, 0.07191, 0.625, 0.1781, 0.375, 0.1781, 0.375, 0.3219, 0.625, 0.3219, 0.625, 0.4281, 0.375, 0.4281, 0.375, 0.0, 0.625, 0.0, 0.625, 0.07191, 0.375, 0.07191, 0.625, 0.3219, 0.375, 0.3219, 0.375, 0.1781, 0.625, 0.1781, 0.625, 0.5719, 0.375, 0.5719, 0.375, 0.4281, 0.625, 0.4281, 0.625, 0.8219, 0.375, 0.8219, 0.375, 0.6781, 0.625, 0.6781, 0.125, 0.5719, 0.1969, 0.5, 0.3031, 0.5, 0.375, 0.5719, 0.375, 0.6781, 0.3031, 0.75, 0.1969, 0.75, 0.125, 0.6781, 0.375, 0.8219, 0.625, 0.8219, 0.625, 0.9281, 0.375, 0.9281, 0.375, 0.5719, 0.625, 0.5719, 0.625, 0.6781, 0.375, 0.6781, 0.625, 0.5719, 0.6969, 0.5, 0.8031, 0.5, 0.875, 0.5719, 0.875, 0.6781, 0.8031, 0.75, 0.6969, 0.75, 0.625, 0.6781, 0.375, 0.07191, 0.625, 0.07191, 0.625, 0.1781, 0.375, 0.1781, 0.375, 0.3219, 0.625, 0.3219, 0.625, 0.4281, 0.375, 0.4281, 0.375, 0.0, 0.625, 0.0, 0.625, 0.07191, 0.375, 0.07191, 0.625, 0.3219, 0.375, 0.3219, 0.375, 0.1781, 0.625, 0.1781, 0.625, 0.5719, 0.375, 0.5719, 0.375, 0.4281, 0.625, 0.4281, 0.625, 0.8219, 0.375, 0.8219, 0.375, 0.6781, 0.625, 0.6781, 0.125, 0.5719, 0.1969, 0.5, 0.3031, 0.5, 0.375, 0.5719, 0.375, 0.6781, 0.3031, 0.75, 0.1969, 0.75, 0.125, 0.6781, 0.375, 0.8219, 0.625, 0.8219, 0.625, 0.9281, 0.375, 0.9281, 0.375, 0.5719, 0.625, 0.5719, 0.625, 0.6781, 0.375, 0.6781, 0.625, 0.5719, 0.6969, 0.5, 0.8031, 0.5, 0.875, 0.5719, 0.875, 0.6781, 0.8031, 0.75, 0.6969, 0.75, 0.625, 0.6781, 0.375, 0.07191, 0.625, 0.07191, 0.625, 0.1781, 0.375, 0.1781, 0.375, 0.3219, 0.625, 0.3219, 0.625, 0.4281, 0.375, 0.4281, 0.375, 0.0, 0.625, 0.0, 0.625, 0.07191, 0.375, 0.07191, 0.625, 0.3219, 0.375, 0.3219, 0.375, 0.1781, 0.625, 0.1781, 0.625, 0.5719, 0.375, 0.5719, 0.375, 0.4281, 0.625, 0.4281, 0.625, 0.8219, 0.375, 0.8219, 0.375, 0.6781, 0.625, 0.6781, 0.125, 0.5719, 0.1969, 0.5, 0.3031, 0.5, 0.375, 0.5719, 0.375, 0.6781, 0.3031, 0.75, 0.1969, 0.75, 0.125, 0.6781, 0.375, 0.8219, 0.625, 0.8219, 0.625, 0.9281, 0.375, 0.9281, 0.375, 0.5719, 0.625, 0.5719, 0.625, 0.6781, 0.375, 0.6781, 0.625, 0.5719, 0.6969, 0.5, 0.8031, 0.5, 0.875, 0.5719, 0.875, 0.6781, 0.8031, 0.75, 0.6969, 0.75, 0.625, 0.6781, 0.375, 0.07191, 0.625, 0.07191, 0.625, 0.1781, 0.375, 0.1781, 0.375, 0.3219, 0.625, 0.3219, 0.625, 0.4281, 0.375, 0.4281, 0.375, 0.0, 0.625, 0.0, 0.625, 0.07191, 0.375, 0.07191, 0.625, 0.3219, 0.375, 0.3219, 0.375, 0.1781, 0.625, 0.1781, 0.625, 0.5719, 0.375, 0.5719, 0.375, 0.4281, 0.625, 0.4281, 0.625, 0.8219, 0.375, 0.8219, 0.375, 0.6781, 0.625, 0.6781, 0.125, 0.5719, 0.1969, 0.5, 0.3031, 0.5, 0.375, 0.5719, 0.375, 0.6781, 0.3031, 0.75, 0.1969, 0.75, 0.125, 0.6781, 0.375, 0.8219, 0.625, 0.8219, 0.625, 0.9281, 0.375, 0.9281, 0.375, 0.5719, 0.625, 0.5719, 0.625, 0.6781, 0.375, 0.6781, 0.625, 0.5719, 0.6969, 0.5, 0.8031, 0.5, 0.875, 0.5719, 0.875, 0.6781, 0.8031, 0.75, 0.6969, 0.75, 0.625, 0.6781, 0.375, 0.07191, 0.625, 0.07191, 0.625, 0.1781, 0.375, 0.1781, 0.375, 0.3219, 0.625, 0.3219, 0.625, 0.4281, 0.375, 0.4281, 0.375, 0.0, 0.625, 0.0, 0.625, 0.07191, 0.375, 0.07191, 0.625, 0.3219, 0.375, 0.3219, 0.375, 0.1781, 0.625, 0.1781, 0.625, 0.5719, 0.375, 0.5719, 0.375, 0.4281, 0.625, 0.4281, 0.625, 0.8219, 0.375, 0.8219, 0.375, 0.6781, 0.625, 0.6781, 0.125, 0.5719, 0.1969, 0.5, 0.3031, 0.5, 0.375, 0.5719, 0.375, 0.6781, 0.3031, 0.75, 0.1969, 0.75, 0.125, 0.6781, 0.375, 0.8219, 0.625, 0.8219, 0.625, 0.9281, 0.375, 0.9281, 0.375, 0.5719, 0.625, 0.5719, 0.625, 0.6781, 0.375, 0.6781, 0.625, 0.5719, 0.6969, 0.5, 0.8031, 0.5, 0.875, 0.5719, 0.875, 0.6781, 0.8031, 0.75, 0.6969, 0.75, 0.625, 0.6781, 0.375, 0.07191, 0.625, 0.07191, 0.625, 0.1781, 0.375, 0.1781, 0.375, 0.3219, 0.625, 0.3219, 0.625, 0.4281, 0.375, 0.4281, 0.375, 0.0, 0.625, 0.0, 0.625, 0.07191, 0.375, 0.07191, 0.625, 0.3219, 0.375, 0.3219, 0.375, 0.1781, 0.625, 0.1781, 0.625, 0.5719, 0.375, 0.5719, 0.375, 0.4281, 0.625, 0.4281, 0.625, 0.8219, 0.375, 0.8219, 0.375, 0.6781, 0.625, 0.6781, 0.125, 0.5719, 0.1969, 0.5, 0.3031, 0.5, 0.375, 0.5719, 0.375, 0.6781, 0.3031, 0.75, 0.1969, 0.75, 0.125, 0.6781, 0.375, 0.8219, 0.625, 0.8219, 0.625, 0.9281, 0.375, 0.9281, 0.375, 0.5719, 0.625, 0.5719, 0.625, 0.6781, 0.375, 0.6781, 0.625, 0.5719, 0.6969, 0.5, 0.8031, 0.5, 0.875, 0.5719, 0.875, 0.6781, 0.8031, 0.75, 0.6969, 0.75, 0.625, 0.6781, 0.375, 0.07191, 0.625, 0.07191, 0.625, 0.1781, 0.375, 0.1781, 0.375, 0.3219, 0.625, 0.3219, 0.625, 0.4281, 0.375, 0.4281, 0.375, 0.0, 0.625, 0.0, 0.625, 0.07191, 0.375, 0.07191, 0.625, 0.3219, 0.375, 0.3219, 0.375, 0.1781, 0.625, 0.1781, 0.625, 0.5719, 0.375, 0.5719, 0.375, 0.4281, 0.625, 0.4281, 0.625, 0.8219, 0.375, 0.8219, 0.375, 0.6781, 0.625, 0.6781, 0.125, 0.5719, 0.1969, 0.5, 0.3031, 0.5, 0.375, 0.5719, 0.375, 0.6781, 0.3031, 0.75, 0.1969, 0.75, 0.125, 0.6781, 0.375, 0.8219, 0.625, 0.8219, 0.625, 0.9281, 0.375, 0.9281, 0.375, 0.5719, 0.625, 0.5719, 0.625, 0.6781, 0.375, 0.6781, 0.625, 0.5719, 0.6969, 0.5, 0.8031, 0.5, 0.875, 0.5719, 0.875, 0.6781, 0.8031, 0.75, 0.6969, 0.75, 0.625, 0.6781, 0.375, 0.07191, 0.625, 0.07191, 0.625, 0.1781, 0.375, 0.1781, 0.375, 0.3219, 0.625, 0.3219, 0.625, 0.4281, 0.375, 0.4281, 0.375, 0.0, 0.625, 0.0, 0.625, 0.07191, 0.375, 0.07191, 0.625, 0.3219, 0.375, 0.3219, 0.375, 0.1781, 0.625, 0.1781, 0.625, 0.5719, 0.375, 0.5719, 0.375, 0.4281, 0.625, 0.4281, 0.625, 0.8219, 0.375, 0.8219, 0.375, 0.6781, 0.625, 0.6781, 0.125, 0.5719, 0.1969, 0.5, 0.3031, 0.5, 0.375, 0.5719, 0.375, 0.6781, 0.3031, 0.75, 0.1969, 0.75, 0.125, 0.6781, 0.375, 0.8219, 0.625, 0.8219, 0.625, 0.9281, 0.375, 0.9281, 0.375, 0.5719, 0.625, 0.5719, 0.625, 0.6781, 0.375, 0.6781, 0.625, 0.5719, 0.6969, 0.5, 0.8031, 0.5, 0.875, 0.5719, 0.875, 0.6781, 0.8031, 0.75, 0.6969, 0.75, 0.625, 0.6781, 0.375, 0.07191, 0.625, 0.07191, 0.625, 0.1781, 0.375, 0.1781, 0.375, 0.3219, 0.625, 0.3219, 0.625, 0.4281, 0.375, 0.4281, 0.375, 0.0, 0.625, 0.0, 0.625, 0.07191, 0.375, 0.07191, 0.625, 0.3219, 0.375, 0.3219, 0.375, 0.1781, 0.625, 0.1781, 0.625, 0.5719, 0.375, 0.5719, 0.375, 0.4281, 0.625, 0.4281, 0.625, 0.8219, 0.375, 0.8219, 0.375, 0.6781, 0.625, 0.6781, 0.125, 0.5719, 0.1969, 0.5, 0.3031, 0.5, 0.375, 0.5719, 0.375, 0.6781, 0.3031, 0.75, 0.1969, 0.75, 0.125, 0.6781, 0.375, 0.8219, 0.625, 0.8219, 0.625, 0.9281, 0.375, 0.9281, 0.375, 0.5719, 0.625, 0.5719, 0.625, 0.6781, 0.375, 0.6781, 0.625, 0.5719, 0.6969, 0.5, 0.8031, 0.5, 0.875, 0.5719, 0.875, 0.6781, 0.8031, 0.75, 0.6969, 0.75, 0.625, 0.6781, 0.375, 0.07191, 0.625, 0.07191, 0.625, 0.1781, 0.375, 0.1781, 0.375, 0.3219, 0.625, 0.3219, 0.625, 0.4281, 0.375, 0.4281, 0.375, 0.0, 0.625, 0.0, 0.625, 0.07191, 0.375, 0.07191, 0.625, 0.3219, 0.375, 0.3219, 0.375, 0.1781, 0.625, 0.1781, 0.625, 0.5719, 0.375, 0.5719, 0.375, 0.4281, 0.625, 0.4281, 0.625, 0.8219, 0.375, 0.8219, 0.375, 0.6781, 0.625, 0.6781, 0.125, 0.5719, 0.1969, 0.5, 0.3031, 0.5, 0.375, 0.5719, 0.375, 0.6781, 0.3031, 0.75, 0.1969, 0.75, 0.125, 0.6781, 0.375, 0.8219, 0.625, 0.8219, 0.625, 0.9281, 0.375, 0.9281, 0.375, 0.5719, 0.625, 0.5719, 0.625, 0.6781, 0.375, 0.6781, 0.625, 0.5719, 0.6969, 0.5, 0.8031, 0.5, 0.875, 0.5719, 0.875, 0.6781, 0.8031, 0.75, 0.6969, 0.75, 0.625, 0.6781, 0.375, 0.07191, 0.625, 0.07191, 0.625, 0.1781, 0.375, 0.1781, 0.375, 0.3219, 0.625, 0.3219, 0.625, 0.4281, 0.375, 0.4281, 0.375, 0.0, 0.625, 0.0, 0.625, 0.07191, 0.375, 0.07191, 0.625, 0.3219, 0.375, 0.3219, 0.375, 0.1781, 0.625, 0.1781, 0.625, 0.5719, 0.375, 0.5719, 0.375, 0.4281, 0.625, 0.4281, 0.625, 0.8219, 0.375, 0.8219, 0.375, 0.6781, 0.625, 0.6781, 0.125, 0.5719, 0.1969, 0.5, 0.3031, 0.5, 0.375, 0.5719, 0.375, 0.6781, 0.3031, 0.75, 0.1969, 0.75, 0.125, 0.6781, 0.375, 0.8219, 0.625, 0.8219, 0.625, 0.9281, 0.375, 0.9281, 0.375, 0.5719, 0.625, 0.5719, 0.625, 0.6781, 0.375, 0.6781, 0.625, 0.5719, 0.6969, 0.5, 0.8031, 0.5, 0.875, 0.5719, 0.875, 0.6781, 0.8031, 0.75, 0.6969, 0.75, 0.625, 0.6781, 0.375, 0.07191, 0.625, 0.07191, 0.625, 0.1781, 0.375, 0.1781, 0.375, 0.3219, 0.625, 0.3219, 0.625, 0.4281, 0.375, 0.4281, 0.375, 0.0, 0.625, 0.0, 0.625, 0.07191, 0.375, 0.07191, 0.625, 0.3219, 0.375, 0.3219, 0.375, 0.1781, 0.625, 0.1781, 0.625, 0.5719, 0.375, 0.5719, 0.375, 0.4281, 0.625, 0.4281, 0.625, 0.8219, 0.375, 0.8219, 0.375, 0.6781, 0.625, 0.6781, 0.125, 0.5719, 0.1969, 0.5, 0.3031, 0.5, 0.375, 0.5719, 0.375, 0.6781, 0.3031, 0.75, 0.1969, 0.75, 0.125, 0.6781, 0.375, 0.8219, 0.625, 0.8219, 0.625, 0.9281, 0.375, 0.9281, 0.375, 0.5719, 0.625, 0.5719, 0.625, 0.6781, 0.375, 0.6781, 0.625, 0.5719, 0.6969, 0.5, 0.8031, 0.5, 0.875, 0.5719, 0.875, 0.6781, 0.8031, 0.75, 0.6969, 0.75, 0.625, 0.6781, 0.375, 0.07191, 0.625, 0.07191, 0.625, 0.1781, 0.375, 0.1781, 0.375, 0.3219, 0.625, 0.3219, 0.625, 0.4281, 0.375, 0.4281, 0.375, 0.0, 0.625, 0.0, 0.625, 0.07191, 0.375, 0.07191, 0.625, 0.3219, 0.375, 0.3219, 0.375, 0.1781, 0.625, 0.1781, 0.625, 0.5719, 0.375, 0.5719, 0.375, 0.4281, 0.625, 0.4281, 0.625, 0.8219, 0.375, 0.8219, 0.375, 0.6781, 0.625, 0.6781, 0.125, 0.5719, 0.1969, 0.5, 0.3031, 0.5, 0.375, 0.5719, 0.375, 0.6781, 0.3031, 0.75, 0.1969, 0.75, 0.125, 0.6781, 0.375, 0.8219, 0.625, 0.8219, 0.625, 0.9281, 0.375, 0.9281, 0.375, 0.5719, 0.625, 0.5719, 0.625, 0.6781, 0.375, 0.6781, 0.625, 0.5719, 0.6969, 0.5, 0.8031, 0.5, 0.875, 0.5719, 0.875, 0.6781, 0.8031, 0.75, 0.6969, 0.75, 0.625, 0.6781, 0.375, 0.07191, 0.625, 0.07191, 0.625, 0.1781, 0.375, 0.1781, 0.375, 0.3219, 0.625, 0.3219, 0.625, 0.4281, 0.375, 0.4281, 0.375, 0.0, 0.625, 0.0, 0.625, 0.07191, 0.375, 0.07191, 0.625, 0.3219, 0.375, 0.3219, 0.375, 0.1781, 0.625, 0.1781, 0.625, 0.5719, 0.375, 0.5719, 0.375, 0.4281, 0.625, 0.4281, 0.625, 0.8219, 0.375, 0.8219, 0.375, 0.6781, 0.625, 0.6781, 0.125, 0.5719, 0.1969, 0.5, 0.3031, 0.5, 0.375, 0.5719, 0.375, 0.6781, 0.3031, 0.75, 0.1969, 0.75, 0.125, 0.6781, 0.375, 0.8219, 0.625, 0.8219, 0.625, 0.9281, 0.375, 0.9281, 0.375, 0.5719, 0.625, 0.5719, 0.625, 0.6781, 0.375, 0.6781, 0.625, 0.5719, 0.6969, 0.5, 0.8031, 0.5, 0.875, 0.5719, 0.875, 0.6781, 0.8031, 0.75, 0.6969, 0.75, 0.625, 0.6781, 0.375, 0.07191, 0.625, 0.07191, 0.625, 0.1781, 0.375, 0.1781, 0.375, 0.3219, 0.625, 0.3219, 0.625, 0.4281, 0.375, 0.4281, 0.375, 0.0, 0.625, 0.0, 0.625, 0.07191, 0.375, 0.07191, 0.625, 0.3219, 0.375, 0.3219, 0.375, 0.1781, 0.625, 0.1781, 0.625, 0.5719, 0.375, 0.5719, 0.375, 0.4281, 0.625, 0.4281, 0.625, 0.8219, 0.375, 0.8219, 0.375, 0.6781, 0.625, 0.6781, 0.125, 0.5719, 0.1969, 0.5, 0.3031, 0.5, 0.375, 0.5719, 0.375, 0.6781, 0.3031, 0.75, 0.1969, 0.75, 0.125, 0.6781, 0.375, 0.8219, 0.625, 0.8219, 0.625, 0.9281, 0.375, 0.9281, 0.375, 0.5719, 0.625, 0.5719, 0.625, 0.6781, 0.375, 0.6781, 0.625, 0.5719, 0.6969, 0.5, 0.8031, 0.5, 0.875, 0.5719, 0.875, 0.6781, 0.8031, 0.75, 0.6969, 0.75, 0.625, 0.6781, 0.375, 0.07191, 0.625, 0.07191, 0.625, 0.1781, 0.375, 0.1781, 0.375, 0.3219, 0.625, 0.3219, 0.625, 0.4281, 0.375, 0.4281, 0.375, 0.0, 0.625, 0.0, 0.625, 0.07191, 0.375, 0.07191, 0.625, 0.3219, 0.375, 0.3219, 0.375, 0.1781, 0.625, 0.1781, 0.625, 0.5719, 0.375, 0.5719, 0.375, 0.4281, 0.625, 0.4281, 0.625, 0.8219, 0.375, 0.8219, 0.375, 0.6781, 0.625, 0.6781, 0.125, 0.5719, 0.1969, 0.5, 0.3031, 0.5, 0.375, 0.5719, 0.375, 0.6781, 0.3031, 0.75, 0.1969, 0.75, 0.125, 0.6781, 0.375, 0.8219, 0.625, 0.8219, 0.625, 0.9281, 0.375, 0.9281, 0.375, 0.5719, 0.625, 0.5719, 0.625, 0.6781, 0.375, 0.6781, 0.625, 0.5719, 0.6969, 0.5, 0.8031, 0.5, 0.875, 0.5719, 0.875, 0.6781, 0.8031, 0.75, 0.6969, 0.75, 0.625, 0.6781, 0.375, 0.07191, 0.625, 0.07191, 0.625, 0.1781, 0.375, 0.1781, 0.375, 0.3219, 0.625, 0.3219, 0.625, 0.4281, 0.375, 0.4281, 0.375, 0.0, 0.625, 0.0, 0.625, 0.07191, 0.375, 0.07191, 0.625, 0.3219, 0.375, 0.3219, 0.375, 0.1781, 0.625, 0.1781, 0.625, 0.5719, 0.375, 0.5719, 0.375, 0.4281, 0.625, 0.4281, 0.625, 0.8219, 0.375, 0.8219, 0.375, 0.6781, 0.625, 0.6781, 0.125, 0.5719, 0.1969, 0.5, 0.3031, 0.5, 0.375, 0.5719, 0.375, 0.6781, 0.3031, 0.75, 0.1969, 0.75, 0.125, 0.6781, 0.375, 0.8219, 0.625, 0.8219, 0.625, 0.9281, 0.375, 0.9281, 0.375, 0.5719, 0.625, 0.5719, 0.625, 0.6781, 0.375, 0.6781, 0.625, 0.5719, 0.6969, 0.5, 0.8031, 0.5, 0.875, 0.5719, 0.875, 0.6781, 0.8031, 0.75, 0.6969, 0.75, 0.625, 0.6781, 0.375, 0.07191, 0.625, 0.07191, 0.625, 0.1781, 0.375, 0.1781, 0.375, 0.3219, 0.625, 0.3219, 0.625, 0.4281, 0.375, 0.4281, 0.375, 0.0, 0.625, 0.0, 0.625, 0.07191, 0.375, 0.07191, 0.625, 0.3219, 0.375, 0.3219, 0.375, 0.1781, 0.625, 0.1781, 0.625, 0.5719, 0.375, 0.5719, 0.375, 0.4281, 0.625, 0.4281, 0.625, 0.8219, 0.375, 0.8219, 0.375, 0.6781, 0.625, 0.6781, 0.125, 0.5719, 0.1969, 0.5, 0.3031, 0.5, 0.375, 0.5719, 0.375, 0.6781, 0.3031, 0.75, 0.1969, 0.75, 0.125, 0.6781, 0.375, 0.8219, 0.625, 0.8219, 0.625, 0.9281, 0.375, 0.9281, 0.375, 0.5719, 0.625, 0.5719, 0.625, 0.6781, 0.375, 0.6781, 0.625, 0.5719, 0.6969, 0.5, 0.8031, 0.5, 0.875, 0.5719, 0.875, 0.6781, 0.8031, 0.75, 0.6969, 0.75, 0.625, 0.6781, 0.375, 0.07191, 0.625, 0.07191, 0.625, 0.1781, 0.375, 0.1781, 0.375, 0.3219, 0.625, 0.3219, 0.625, 0.4281, 0.375, 0.4281, 0.375, 0.0, 0.625, 0.0, 0.625, 0.07191, 0.375, 0.07191, 0.625, 0.3219, 0.375, 0.3219, 0.375, 0.1781, 0.625, 0.1781, 0.625, 0.5719, 0.375, 0.5719, 0.375, 0.4281, 0.625, 0.4281, 0.625, 0.8219, 0.375, 0.8219, 0.375, 0.6781, 0.625, 0.6781, 0.125, 0.5719, 0.1969, 0.5, 0.3031, 0.5, 0.375, 0.5719, 0.375, 0.6781, 0.3031, 0.75, 0.1969, 0.75, 0.125, 0.6781, 0.375, 0.8219, 0.625, 0.8219, 0.625, 0.9281, 0.375, 0.9281, 0.375, 0.5719, 0.625, 0.5719, 0.625, 0.6781, 0.375, 0.6781, 0.625, 0.5719, 0.6969, 0.5, 0.8031, 0.5, 0.875, 0.5719, 0.875, 0.6781, 0.8031, 0.75, 0.6969, 0.75, 0.625, 0.6781, 0.375, 0.07191, 0.625, 0.07191, 0.625, 0.1781, 0.375, 0.1781, 0.375, 0.3219, 0.625, 0.3219, 0.625, 0.4281, 0.375, 0.4281, 0.375, 0.0, 0.625, 0.0, 0.625, 0.07191, 0.375, 0.07191, 0.625, 0.3219, 0.375, 0.3219, 0.375, 0.1781, 0.625, 0.1781, 0.625, 0.5719, 0.375, 0.5719, 0.375, 0.4281, 0.625, 0.4281, 0.625, 0.8219, 0.375, 0.8219, 0.375, 0.6781, 0.625, 0.6781, 0.125, 0.5719, 0.1969, 0.5, 0.3031, 0.5, 0.375, 0.5719, 0.375, 0.6781, 0.3031, 0.75, 0.1969, 0.75, 0.125, 0.6781, 0.375, 0.8219, 0.625, 0.8219, 0.625, 0.9281, 0.375, 0.9281, 0.375, 0.5719, 0.625, 0.5719, 0.625, 0.6781, 0.375, 0.6781, 0.625, 0.5719, 0.6969, 0.5, 0.8031, 0.5, 0.875, 0.5719, 0.875, 0.6781, 0.8031, 0.75, 0.6969, 0.75, 0.625, 0.6781, 0.375, 0.07191, 0.625, 0.07191, 0.625, 0.1781, 0.375, 0.1781, 0.375, 0.3219, 0.625, 0.3219, 0.625, 0.4281, 0.375, 0.4281, 0.375, 0.0, 0.625, 0.0, 0.625, 0.07191, 0.375, 0.07191, 0.625, 0.3219, 0.375, 0.3219, 0.375, 0.1781, 0.625, 0.1781, 0.625, 0.5719, 0.375, 0.5719, 0.375, 0.4281, 0.625, 0.4281, 0.625, 0.8219, 0.375, 0.8219, 0.375, 0.6781, 0.625, 0.6781, 0.125, 0.5719, 0.1969, 0.5, 0.3031, 0.5, 0.375, 0.5719, 0.375, 0.6781, 0.3031, 0.75, 0.1969, 0.75, 0.125, 0.6781, 0.375, 0.8219, 0.625, 0.8219, 0.625, 0.9281, 0.375, 0.9281, 0.375, 0.5719, 0.625, 0.5719, 0.625, 0.6781, 0.375, 0.6781, 0.625, 0.5719, 0.6969, 0.5, 0.8031, 0.5, 0.875, 0.5719, 0.875, 0.6781, 0.8031, 0.75, 0.6969, 0.75, 0.625, 0.6781, 0.375, 0.07191, 0.625, 0.07191, 0.625, 0.1781, 0.375, 0.1781, 0.375, 0.3219, 0.625, 0.3219, 0.625, 0.4281, 0.375, 0.4281, 0.375, 0.0, 0.625, 0.0, 0.625, 0.07191, 0.375, 0.07191, 0.625, 0.3219, 0.375, 0.3219, 0.375, 0.1781, 0.625, 0.1781, 0.625, 0.5719, 0.375, 0.5719, 0.375, 0.4281, 0.625, 0.4281, 0.625, 0.8219, 0.375, 0.8219, 0.375, 0.6781, 0.625, 0.6781, 0.125, 0.5719, 0.1969, 0.5, 0.3031, 0.5, 0.375, 0.5719, 0.375, 0.6781, 0.3031, 0.75, 0.1969, 0.75, 0.125, 0.6781, 0.375, 0.8219, 0.625, 0.8219, 0.625, 0.9281, 0.375, 0.9281, 0.375, 0.5719, 0.625, 0.5719, 0.625, 0.6781, 0.375, 0.6781, 0.625, 0.5719, 0.6969, 0.5, 0.8031, 0.5, 0.875, 0.5719, 0.875, 0.6781, 0.8031, 0.75, 0.6969, 0.75, 0.625, 0.6781, 0.375, 0.07191, 0.625, 0.07191, 0.625, 0.1781, 0.375, 0.1781, 0.375, 0.3219, 0.625, 0.3219, 0.625, 0.4281, 0.375, 0.4281, 0.375, 0.0, 0.625, 0.0, 0.625, 0.07191, 0.375, 0.07191, 0.625, 0.3219, 0.375, 0.3219, 0.375, 0.1781, 0.625, 0.1781, 0.625, 0.5719, 0.375, 0.5719, 0.375, 0.4281, 0.625, 0.4281, 0.625, 0.8219, 0.375, 0.8219, 0.375, 0.6781, 0.625, 0.6781, 0.125, 0.5719, 0.1969, 0.5, 0.3031, 0.5, 0.375, 0.5719, 0.375, 0.6781, 0.3031, 0.75, 0.1969, 0.75, 0.125, 0.6781, 0.375, 0.8219, 0.625, 0.8219, 0.625, 0.9281, 0.375, 0.9281, 0.375, 0.5719, 0.625, 0.5719, 0.625, 0.6781, 0.375, 0.6781, 0.625, 0.5719, 0.6969, 0.5, 0.8031, 0.5, 0.875, 0.5719, 0.875, 0.6781, 0.8031, 0.75, 0.6969, 0.75, 0.625, 0.6781, 0.375, 0.07191, 0.625, 0.07191, 0.625, 0.1781, 0.375, 0.1781, 0.375, 0.3219, 0.625, 0.3219, 0.625, 0.4281, 0.375, 0.4281, 0.375, 0.0, 0.625, 0.0, 0.625, 0.07191, 0.375, 0.07191, 0.625, 0.3219, 0.375, 0.3219, 0.375, 0.1781, 0.625, 0.1781, 0.625, 0.5719, 0.375, 0.5719, 0.375, 0.4281, 0.625, 0.4281, 0.625, 0.8219, 0.375, 0.8219, 0.375, 0.6781, 0.625, 0.6781, 0.125, 0.5719, 0.1969, 0.5, 0.3031, 0.5, 0.375, 0.5719, 0.375, 0.6781, 0.3031, 0.75, 0.1969, 0.75, 0.125, 0.6781, 0.5, 0.75, 1.0, 0.75, 1.0, 1.0, 0.5, 1.0, 0.5, 0.25, 1.0, 0.25, 1.0, 0.5, 0.5, 0.5, 0.5, 0.5, 1.0, 0.5, 1.0, 0.75, 0.5, 0.75, 0.0, 0.5, 0.5, 0.5, 0.5, 0.75, 0.0, 0.75, 0.0, 0.25, 0.5, 0.25, 0.5, 0.5, 0.0, 0.5, 0.0, 0.75, 0.5, 0.75, 0.5, 1.0, 0.0, 1.0, 0.0, 0.0, 0.5, 0.0, 0.5, 0.25, 0.0, 0.25, 0.5, 0.0, 1.0, 0.0, 1.0, 0.25, 0.5, 0.25, 0.5, 0.75, 1.0, 0.75, 1.0, 1.0, 0.5, 1.0, 0.5, 0.25, 1.0, 0.25, 1.0, 0.5, 0.5, 0.5, 0.5, 0.5, 1.0, 0.5, 1.0, 0.75, 0.5, 0.75, 0.0, 0.5, 0.5, 0.5, 0.5, 0.75, 0.0, 0.75, 0.0, 0.25, 0.5, 0.25, 0.5, 0.5, 0.0, 0.5, 0.0, 0.75, 0.5, 0.75, 0.5, 1.0, 0.0, 1.0, 0.0, 0.0, 0.5, 0.0, 0.5, 0.25, 0.0, 0.25, 0.5, 0.0, 1.0, 0.0, 1.0, 0.25, 0.5, 0.25, 0.5, 0.75, 1.0, 0.75, 1.0, 1.0, 0.5, 1.0, 0.5, 0.25, 1.0, 0.25, 1.0, 0.5, 0.5, 0.5, 0.5, 0.5, 1.0, 0.5, 1.0, 0.75, 0.5, 0.75, 0.0, 0.5, 0.5, 0.5, 0.5, 0.75, 0.0, 0.75, 0.0, 0.25, 0.5, 0.25, 0.5, 0.5, 0.0, 0.5, 0.0, 0.75, 0.5, 0.75, 0.5, 1.0, 0.0, 1.0, 0.0, 0.0, 0.5, 0.0, 0.5, 0.25, 0.0, 0.25, 0.5, 0.0, 1.0, 0.0, 1.0, 0.25, 0.5, 0.25, 0.5, 0.75, 1.0, 0.75, 1.0, 1.0, 0.5, 1.0, 0.5, 0.25, 1.0, 0.25, 1.0, 0.5, 0.5, 0.5, 0.5, 0.5, 1.0, 0.5, 1.0, 0.75, 0.5, 0.75, 0.0, 0.5, 0.5, 0.5, 0.5, 0.75, 0.0, 0.75, 0.0, 0.25, 0.5, 0.25, 0.5, 0.5, 0.0, 0.5, 0.0, 0.75, 0.5, 0.75, 0.5, 1.0, 0.0, 1.0, 0.0, 0.0, 0.5, 0.0, 0.5, 0.25, 0.0, 0.25, 0.5, 0.0, 1.0, 0.0, 1.0, 0.25, 0.5, 0.25, 0.5, 0.75, 1.0, 0.75, 1.0, 1.0, 0.5, 1.0, 0.5, 0.25, 1.0, 0.25, 1.0, 0.5, 0.5, 0.5, 0.5, 0.5, 1.0, 0.5, 1.0, 0.75, 0.5, 0.75, 0.0, 0.5, 0.5, 0.5, 0.5, 0.75, 0.0, 0.75, 0.0, 0.25, 0.5, 0.25, 0.5, 0.5, 0.0, 0.5, 0.0, 0.75, 0.5, 0.75, 0.5, 1.0, 0.0, 1.0, 0.0, 0.0, 0.5, 0.0, 0.5, 0.25, 0.0, 0.25, 0.5, 0.0, 1.0, 0.0, 1.0, 0.25, 0.5, 0.25, 0.5, 0.75, 1.0, 0.75, 1.0, 1.0, 0.5, 1.0, 0.5, 0.25, 1.0, 0.25, 1.0, 0.5, 0.5, 0.5, 0.5, 0.5, 1.0, 0.5, 1.0, 0.75, 0.5, 0.75, 0.0, 0.5, 0.5, 0.5, 0.5, 0.75, 0.0, 0.75, 0.0, 0.25, 0.5, 0.25, 0.5, 0.5, 0.0, 0.5, 0.0, 0.75, 0.5, 0.75, 0.5, 1.0, 0.0, 1.0, 0.0, 0.0, 0.5, 0.0, 0.5, 0.25, 0.0, 0.25, 0.5, 0.0, 1.0, 0.0, 1.0, 0.25, 0.5, 0.25, 0.5, 0.75, 1.0, 0.75, 1.0, 1.0, 0.5, 1.0, 0.5, 0.25, 1.0, 0.25, 1.0, 0.5, 0.5, 0.5, 0.5, 0.5, 1.0, 0.5, 1.0, 0.75, 0.5, 0.75, 0.0, 0.5, 0.5, 0.5, 0.5, 0.75, 0.0, 0.75, 0.0, 0.25, 0.5, 0.25, 0.5, 0.5, 0.0, 0.5, 0.0, 0.75, 0.5, 0.75, 0.5, 1.0, 0.0, 1.0, 0.0, 0.0, 0.5, 0.0, 0.5, 0.25, 0.0, 0.25, 0.5, 0.0, 1.0, 0.0, 1.0, 0.25, 0.5, 0.25, 0.5, 0.75, 1.0, 0.75, 1.0, 1.0, 0.5, 1.0, 0.5, 0.25, 1.0, 0.25, 1.0, 0.5, 0.5, 0.5, 0.5, 0.5, 1.0, 0.5, 1.0, 0.75, 0.5, 0.75, 0.0, 0.5, 0.5, 0.5, 0.5, 0.75, 0.0, 0.75, 0.0, 0.25, 0.5, 0.25, 0.5, 0.5, 0.0, 0.5, 0.0, 0.75, 0.5, 0.75, 0.5, 1.0, 0.0, 1.0, 0.0, 0.0, 0.5, 0.0, 0.5, 0.25, 0.0, 0.25, 0.5, 0.0, 1.0, 0.0, 1.0, 0.25, 0.5, 0.25, 0.5, 0.75, 1.0, 0.75, 1.0, 1.0, 0.5, 1.0, 0.5, 0.25, 1.0, 0.25, 1.0, 0.5, 0.5, 0.5, 0.5, 0.5, 1.0, 0.5, 1.0, 0.75, 0.5, 0.75, 0.0, 0.5, 0.5, 0.5, 0.5, 0.75, 0.0, 0.75, 0.0, 0.25, 0.5, 0.25, 0.5, 0.5, 0.0, 0.5, 0.0, 0.75, 0.5, 0.75, 0.5, 1.0, 0.0, 1.0, 0.0, 0.0, 0.5, 0.0, 0.5, 0.25, 0.0, 0.25, 0.5, 0.0, 1.0, 0.0, 1.0, 0.25, 0.5, 0.25, 0.5, 0.75, 1.0, 0.75, 1.0, 1.0, 0.5, 1.0, 0.5, 0.25, 1.0, 0.25, 1.0, 0.5, 0.5, 0.5, 0.5, 0.5, 1.0, 0.5, 1.0, 0.75, 0.5, 0.75, 0.0, 0.5, 0.5, 0.5, 0.5, 0.75, 0.0, 0.75, 0.0, 0.25, 0.5, 0.25, 0.5, 0.5, 0.0, 0.5, 0.0, 0.75, 0.5, 0.75, 0.5, 1.0, 0.0, 1.0, 0.0, 0.0, 0.5, 0.0, 0.5, 0.25, 0.0, 0.25, 0.5, 0.0, 1.0, 0.0, 1.0, 0.25, 0.5, 0.25, 0.5, 0.75, 1.0, 0.75, 1.0, 1.0, 0.5, 1.0, 0.5, 0.25, 1.0, 0.25, 1.0, 0.5, 0.5, 0.5, 0.5, 0.5, 1.0, 0.5, 1.0, 0.75, 0.5, 0.75, 0.0, 0.5, 0.5, 0.5, 0.5, 0.75, 0.0, 0.75, 0.0, 0.25, 0.5, 0.25, 0.5, 0.5, 0.0, 0.5, 0.0, 0.75, 0.5, 0.75, 0.5, 1.0, 0.0, 1.0, 0.0, 0.0, 0.5, 0.0, 0.5, 0.25, 0.0, 0.25, 0.5, 0.0, 1.0, 0.0, 1.0, 0.25, 0.5, 0.25, 0.5, 0.75, 1.0, 0.75, 1.0, 1.0, 0.5, 1.0, 0.5, 0.25, 1.0, 0.25, 1.0, 0.5, 0.5, 0.5, 0.5, 0.5, 1.0, 0.5, 1.0, 0.75, 0.5, 0.75, 0.0, 0.5, 0.5, 0.5, 0.5, 0.75, 0.0, 0.75, 0.0, 0.25, 0.5, 0.25, 0.5, 0.5, 0.0, 0.5, 0.0, 0.75, 0.5, 0.75, 0.5, 1.0, 0.0, 1.0, 0.0, 0.0, 0.5, 0.0, 0.5, 0.25, 0.0, 0.25, 0.5, 0.0, 1.0, 0.0, 1.0, 0.25, 0.5, 0.25, 0.5, 0.75, 1.0, 0.75, 1.0, 1.0, 0.5, 1.0, 0.5, 0.25, 1.0, 0.25, 1.0, 0.5, 0.5, 0.5, 0.5, 0.5, 1.0, 0.5, 1.0, 0.75, 0.5, 0.75, 0.0, 0.5, 0.5, 0.5, 0.5, 0.75, 0.0, 0.75, 0.0, 0.25, 0.5, 0.25, 0.5, 0.5, 0.0, 0.5, 0.0, 0.75, 0.5, 0.75, 0.5, 1.0, 0.0, 1.0, 0.0, 0.0, 0.5, 0.0, 0.5, 0.25, 0.0, 0.25, 0.5, 0.0, 1.0, 0.0, 1.0, 0.25, 0.5, 0.25, 0.5, 0.75, 1.0, 0.75, 1.0, 1.0, 0.5, 1.0, 0.5, 0.25, 1.0, 0.25, 1.0, 0.5, 0.5, 0.5, 0.5, 0.5, 1.0, 0.5, 1.0, 0.75, 0.5, 0.75, 0.0, 0.5, 0.5, 0.5, 0.5, 0.75, 0.0, 0.75, 0.0, 0.25, 0.5, 0.25, 0.5, 0.5, 0.0, 0.5, 0.0, 0.75, 0.5, 0.75, 0.5, 1.0, 0.0, 1.0, 0.0, 0.0, 0.5, 0.0, 0.5, 0.25, 0.0, 0.25, 0.5, 0.0, 1.0, 0.0, 1.0, 0.25, 0.5, 0.25])
me_cube_001.materials.append(mat_material_002)
me_cube_001.materials.append(mat_material_001)
me_cube_001.use_remesh_fix_poles = True
me_cube_001.use_remesh_preserve_attributes = False
me_cube_001.update()

# ---- curves / text
cu_beziercurve = bpy.data.curves.new('BezierCurve', 'CURVE')
cu_beziercurve.dimensions = '3D'
_sp = cu_beziercurve.splines.new('BEZIER'); _sp.bezier_points.add(3)
_sp.bezier_points.foreach_set('co', [0.0003586, 0.02192, -0.003296, -1.256, -1.957, 11.53, -0.8408, -0.07696, 16.23, -1.363, 0.3098, 22.88])
_sp.bezier_points.foreach_set('handle_left', [0.1138, 0.0214, -1.805, -1.155, -2.63, 9.856, -0.8844, -0.918, 15.18, -1.227, 0.3089, 20.72])
_sp.bezier_points.foreach_set('handle_right', [-0.1131, 0.02243, 1.799, -1.33, -1.457, 12.77, -0.7457, 1.759, 18.52, -1.498, 0.3107, 25.05])
for _p, _l, _r in zip(_sp.bezier_points, ['ALIGNED', 'ALIGNED', 'ALIGNED', 'ALIGNED'], ['ALIGNED', 'ALIGNED', 'ALIGNED', 'ALIGNED']): _p.handle_left_type = _l; _p.handle_right_type = _r
_sp.order_u = 0
_sp.order_v = 0
cu_beziercurve.use_path = True
cu_beziercurve.fill_mode = 'FULL'

# ---- objects
ob_light = bpy.data.objects.new('Light', light_light)
ob_camera = bpy.data.objects.new('Camera', cam_camera)
ob_cube = bpy.data.objects.new('Cube', me_cube_001)
ob_beziercurve = bpy.data.objects.new('BezierCurve', cu_beziercurve)

# ---- transforms, parenting, visibility, modifiers, constraints
ob_light.location = (4.076, 1.005, 5.904)
ob_light.rotation_euler = (0.6503, 0.05522, 1.866)
ob_light.lock_rotations_4d = False
ob_light.empty_display_type = 'ARROWS'
ob_light.color = (0.0, 0.0, 0.0, 0.0)
ob_light.lineart.crease_threshold = 0.0
ob_camera.location = (7.359, -6.926, 4.958)
ob_camera.rotation_euler = (1.109, 0.0, 0.8149)
ob_camera.lock_rotations_4d = False
ob_camera.empty_display_type = 'ARROWS'
ob_camera.color = (0.0, 0.0, 0.0, 0.0)
ob_camera.display_type = 'WIRE'
ob_camera.lineart.crease_threshold = 0.0
ob_cube.location = (0.0, 0.0, 0.0)
ob_beziercurve.location = (0.0, 0.0, 0.0)

# ---- collection membership
col_collection.objects.link(ob_light)
col_collection.objects.link(ob_camera)
col_collection.objects.link(ob_cube)
col_collection.objects.link(ob_beziercurve)

# ---- scene / render settings (as saved in the file)
scene.camera = ob_camera
scene.frame_start = 0; scene.frame_end = 120; scene.frame_set(0)
scene.render.engine = 'BLENDER_EEVEE_NEXT'
scene.cycles.use_denoising = False
scene.cycles.samples = 128
scene.cycles.sampling_pattern = 'TABULATED_SOBOL'
scene.cycles.use_adaptive_sampling = False
scene.cycles.use_light_tree = False
scene.view_settings.view_transform = 'Filmic'
bpy.context.view_layer.update()
